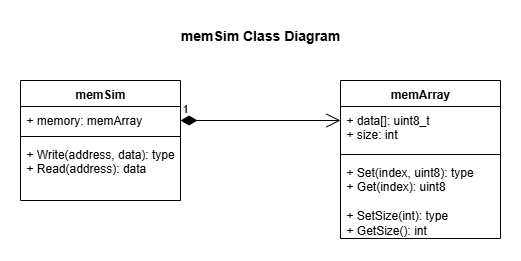

The diagram above was exported from draw.io. Its source (the exported page's mxGraphModel, read from the mxfile embedded in the PNG):
<mxGraphModel dx="1126" dy="745" grid="1" gridSize="10" guides="1" tooltips="1" connect="1" arrows="1" fold="1" page="1" pageScale="1" pageWidth="1100" pageHeight="850" math="0" shadow="0">
  <root>
    <mxCell id="0" />
    <mxCell id="1" parent="0" />
    <mxCell id="wlKaFGYPpb2qhly-qg5X-9" value="memSim" style="swimlane;fontStyle=1;align=center;verticalAlign=top;childLayout=stackLayout;horizontal=1;startSize=26;horizontalStack=0;resizeParent=1;resizeParentMax=0;resizeLast=0;collapsible=1;marginBottom=0;whiteSpace=wrap;html=1;" parent="1" vertex="1">
      <mxGeometry x="300" y="280" width="160" height="120" as="geometry" />
    </mxCell>
    <mxCell id="wlKaFGYPpb2qhly-qg5X-10" value="+ memory: memArray" style="text;strokeColor=none;fillColor=none;align=left;verticalAlign=top;spacingLeft=4;spacingRight=4;overflow=hidden;rotatable=0;points=[[0,0.5],[1,0.5]];portConstraint=eastwest;whiteSpace=wrap;html=1;" parent="wlKaFGYPpb2qhly-qg5X-9" vertex="1">
      <mxGeometry y="26" width="160" height="26" as="geometry" />
    </mxCell>
    <mxCell id="wlKaFGYPpb2qhly-qg5X-11" value="" style="line;strokeWidth=1;fillColor=none;align=left;verticalAlign=middle;spacingTop=-1;spacingLeft=3;spacingRight=3;rotatable=0;labelPosition=right;points=[];portConstraint=eastwest;strokeColor=inherit;" parent="wlKaFGYPpb2qhly-qg5X-9" vertex="1">
      <mxGeometry y="52" width="160" height="8" as="geometry" />
    </mxCell>
    <mxCell id="wlKaFGYPpb2qhly-qg5X-12" value="+ Write(address, data): type&lt;div&gt;+ Read(address): data&lt;/div&gt;" style="text;strokeColor=none;fillColor=none;align=left;verticalAlign=top;spacingLeft=4;spacingRight=4;overflow=hidden;rotatable=0;points=[[0,0.5],[1,0.5]];portConstraint=eastwest;whiteSpace=wrap;html=1;" parent="wlKaFGYPpb2qhly-qg5X-9" vertex="1">
      <mxGeometry y="60" width="160" height="60" as="geometry" />
    </mxCell>
    <mxCell id="wlKaFGYPpb2qhly-qg5X-14" value="1" style="endArrow=open;html=1;endSize=12;startArrow=diamondThin;startSize=14;startFill=1;edgeStyle=orthogonalEdgeStyle;align=left;verticalAlign=bottom;rounded=0;" parent="1" edge="1">
      <mxGeometry x="-1" y="3" relative="1" as="geometry">
        <mxPoint x="460" y="320" as="sourcePoint" />
        <mxPoint x="620" y="320" as="targetPoint" />
      </mxGeometry>
    </mxCell>
    <mxCell id="wlKaFGYPpb2qhly-qg5X-22" value="&lt;font style=&quot;font-size: 14px;&quot;&gt;&lt;b&gt;memSim Class Diagram&lt;/b&gt;&lt;/font&gt;" style="text;html=1;align=center;verticalAlign=middle;whiteSpace=wrap;rounded=0;" parent="1" vertex="1">
      <mxGeometry x="405" y="220" width="270" height="30" as="geometry" />
    </mxCell>
    <mxCell id="NL349I7CdzyCAR3pQSvX-5" value="memArray" style="swimlane;fontStyle=1;align=center;verticalAlign=top;childLayout=stackLayout;horizontal=1;startSize=26;horizontalStack=0;resizeParent=1;resizeParentMax=0;resizeLast=0;collapsible=1;marginBottom=0;whiteSpace=wrap;html=1;" parent="1" vertex="1">
      <mxGeometry x="620" y="280" width="160" height="158" as="geometry" />
    </mxCell>
    <mxCell id="NL349I7CdzyCAR3pQSvX-6" value="+ data[]: uint8_t&lt;div&gt;+ size: int&lt;/div&gt;" style="text;strokeColor=none;fillColor=none;align=left;verticalAlign=top;spacingLeft=4;spacingRight=4;overflow=hidden;rotatable=0;points=[[0,0.5],[1,0.5]];portConstraint=eastwest;whiteSpace=wrap;html=1;" parent="NL349I7CdzyCAR3pQSvX-5" vertex="1">
      <mxGeometry y="26" width="160" height="44" as="geometry" />
    </mxCell>
    <mxCell id="NL349I7CdzyCAR3pQSvX-7" value="" style="line;strokeWidth=1;fillColor=none;align=left;verticalAlign=middle;spacingTop=-1;spacingLeft=3;spacingRight=3;rotatable=0;labelPosition=right;points=[];portConstraint=eastwest;strokeColor=inherit;" parent="NL349I7CdzyCAR3pQSvX-5" vertex="1">
      <mxGeometry y="70" width="160" height="8" as="geometry" />
    </mxCell>
    <mxCell id="NL349I7CdzyCAR3pQSvX-8" value="+ Set(index, uint8): type&lt;div&gt;+ Get(index): uint8&lt;/div&gt;&lt;div&gt;&lt;br&gt;&lt;/div&gt;&lt;div&gt;+ SetSize(int): type&lt;/div&gt;&lt;div&gt;+ GetSize(): int&lt;/div&gt;" style="text;strokeColor=none;fillColor=none;align=left;verticalAlign=top;spacingLeft=4;spacingRight=4;overflow=hidden;rotatable=0;points=[[0,0.5],[1,0.5]];portConstraint=eastwest;whiteSpace=wrap;html=1;" parent="NL349I7CdzyCAR3pQSvX-5" vertex="1">
      <mxGeometry y="78" width="160" height="80" as="geometry" />
    </mxCell>
  </root>
</mxGraphModel>